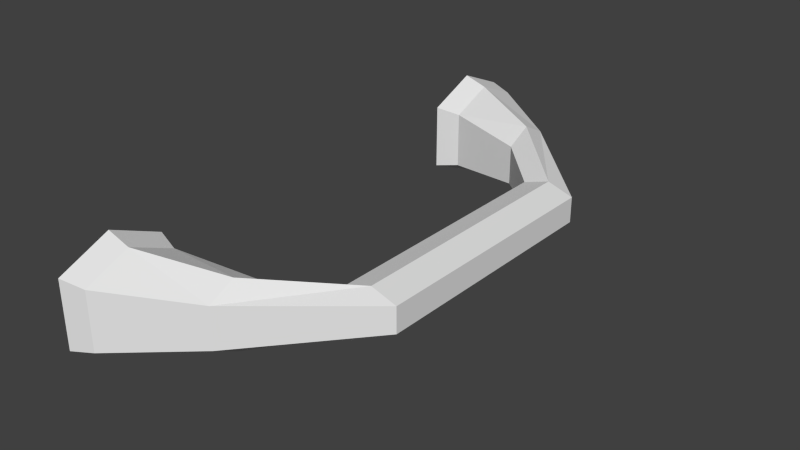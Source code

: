 # Source: briefcase_gib1.blend  (saved by Blender 2.76.0; exported with 4.5.12 LTS)
import bpy
from mathutils import Matrix  # noqa: F401  (used for matrix-valued properties, if any)

bpy.ops.wm.read_factory_settings(use_empty=True)
scene = bpy.context.scene
scene.name = 'Scene'

# ---- collections
col_collection_1 = bpy.data.collections.new('Collection 1'); scene.collection.children.link(col_collection_1)

# ---- world
world_world = bpy.data.worlds.new('World'); scene.world = world_world
world_world.color = (0.05088, 0.05088, 0.05088)
world_world.use_sun_shadow = False
world_world.sun_shadow_jitter_overblur = 0.0
world_world.cycles.sampling_method = 'NONE'
world_world.cycles.sample_map_resolution = 256

# ---- meshes
me_cube_000 = bpy.data.meshes.new('Cube.000')
me_cube_000.from_pydata([(0.2269, -0.1255, 0.07741), (0.2269, 0.1262, 0.07741), (0.2269, -0.1255, 0.04821), (0.2269, 0.1262, 0.04821), (0.2269, -0.08126, 0.07741), (0.2269, 0.08126, 0.07741), (0.2269, -0.08126, 0.04821), (0.2269, 0.08126, 0.04821), (0.2372, -0.1225, 0.07543), (0.2372, 0.1232, 0.07543), (0.2372, -0.1225, 0.05019), (0.2372, 0.1232, 0.05019), (0.2372, -0.08427, 0.07543), (0.2372, 0.08431, 0.07543), (0.2372, -0.08427, 0.05019), (0.2372, 0.08431, 0.05019), (0.272, -0.09901, 0.07172), (0.272, 0.09953, 0.07172), (0.272, -0.09901, 0.0539), (0.272, 0.09953, 0.0539), (0.272, -0.07611, 0.07172), (0.272, 0.07628, 0.07172), (0.272, -0.07611, 0.0539), (0.272, 0.07628, 0.0539), (0.3164, -0.05506, 0.06842), (0.3166, 0.05541, 0.06842), (0.3164, -0.05506, 0.0572), (0.3166, 0.05541, 0.0572), (0.2937, -0.05506, 0.06842), (0.2935, 0.05541, 0.06842), (0.2937, -0.05506, 0.0572), (0.2935, 0.05541, 0.0572), (0.2269, 0.1037, 0.08706), (0.2269, 0.1037, 0.03856), (0.2269, -0.1034, 0.08706), (0.2269, -0.1034, 0.03856), (0.2372, 0.1037, 0.08377), (0.2372, 0.1037, 0.04185), (0.2372, -0.1034, 0.08377), (0.2372, -0.1034, 0.04185), (0.272, 0.0879, 0.07761), (0.272, 0.0879, 0.04801), (0.272, -0.08756, 0.07761), (0.272, -0.08756, 0.04801), (0.3051, 0.05541, 0.07213), (0.3051, 0.05541, 0.05349), (0.3051, -0.05506, 0.07213), (0.3051, -0.05506, 0.05349)], [], [(5, 7, 15), (4, 12, 14), (15, 23, 21), (12, 20, 22), (35, 6, 14), (34, 0, 8), (2, 10, 8), (3, 1, 9), (33, 3, 11), (32, 5, 13), (23, 31, 29), (20, 28, 30), (14, 22, 43), (38, 8, 16), (10, 18, 16), (9, 17, 19), (37, 11, 19), (13, 21, 40), (45, 47, 30), (24, 26, 27), (22, 30, 47), (16, 24, 46), (18, 26, 24), (17, 25, 27), (19, 27, 45), (21, 29, 44), (30, 28, 29), (44, 46, 24), (35, 39, 10), (34, 38, 12), (33, 37, 15), (32, 36, 9), (39, 43, 18), (12, 38, 42), (15, 37, 41), (36, 40, 17), (26, 47, 45), (18, 43, 47), (20, 42, 46), (23, 41, 45), (17, 40, 44), (28, 46, 44), (34, 4, 35), (33, 7, 32), (13, 5, 15), (6, 4, 14), (13, 15, 21), (14, 12, 22), (39, 35, 14), (38, 34, 8), (0, 2, 8), (11, 3, 9), (37, 33, 11), (36, 32, 13), (21, 23, 29), (22, 20, 30), (39, 14, 43), (42, 38, 16), (8, 10, 16), (11, 9, 19), (41, 37, 19), (36, 13, 40), (31, 45, 30), (25, 24, 27), (43, 22, 47), (42, 16, 46), (16, 18, 24), (19, 17, 27), (41, 19, 45), (40, 21, 44), (31, 30, 29), (25, 44, 24), (2, 35, 10), (4, 34, 12), (7, 33, 15), (1, 32, 9), (10, 39, 18), (20, 12, 42), (23, 15, 41), (9, 36, 17), (27, 26, 45), (26, 18, 47), (28, 20, 46), (31, 23, 45), (25, 17, 44), (29, 28, 44), (35, 2, 0), (0, 34, 35), (4, 6, 35), (32, 1, 3), (3, 33, 32), (7, 5, 32)])
_uv = me_cube_000.uv_layers.new(name='UVMap')
_uv.uv.foreach_set('vector', [0.9471, 0.973, 0.9471, 0.9422, 0.9504, 0.9443, 0.7691, 0.9722, 0.7658, 0.9701, 0.7658, 0.9466, 0.9504, 0.9443, 0.9416, 0.9482, 0.9416, 0.967, 0.7658, 0.9701, 0.7747, 0.9662, 0.7747, 0.9505, 0.7449, 0.9343, 0.7691, 0.9445, 0.7658, 0.9466, 0.7449, 0.9824, 0.7315, 0.9637, 0.7348, 0.9616, 0.7206, 0.9445, 0.7239, 0.9466, 0.7239, 0.962, 0.982, 0.9445, 0.9805, 0.9672, 0.9771, 0.9651, 0.9717, 0.9378, 0.9963, 0.9442, 0.993, 0.9455, 0.9717, 0.9832, 0.9471, 0.973, 0.9504, 0.9709, 0.9416, 0.9482, 0.9188, 0.954, 0.9188, 0.9658, 0.7747, 0.9662, 0.7978, 0.9658, 0.7978, 0.954, 0.7658, 0.9466, 0.7747, 0.9505, 0.7622, 0.9443, 0.7449, 0.9789, 0.7348, 0.9616, 0.7497, 0.9662, 0.7239, 0.9466, 0.7497, 0.9505, 0.7497, 0.9662, 0.9771, 0.9651, 0.9671, 0.967, 0.9671, 0.9482, 0.9717, 0.94, 0.993, 0.9455, 0.9671, 0.9479, 0.9504, 0.9709, 0.9416, 0.967, 0.9544, 0.9732, 0.9188, 0.9501, 0.7978, 0.9501, 0.7978, 0.954, 0.7978, 0.9658, 0.7978, 0.954, 0.9188, 0.954, 0.7747, 0.9505, 0.7978, 0.954, 0.7978, 0.9501, 0.7497, 0.9662, 0.7978, 0.9658, 0.7978, 0.9678, 0.7497, 0.9505, 0.7978, 0.954, 0.7978, 0.9658, 0.9671, 0.967, 0.9188, 0.9658, 0.9188, 0.954, 0.9671, 0.9482, 0.9188, 0.954, 0.9188, 0.9501, 0.9416, 0.967, 0.9188, 0.9658, 0.9188, 0.9727, 0.7978, 0.954, 0.7978, 0.9658, 0.9188, 0.9658, 0.9188, 0.98, 0.7978, 0.98, 0.7978, 0.9732, 0.7449, 0.9343, 0.7449, 0.9378, 0.7239, 0.9466, 0.7449, 0.9824, 0.7449, 0.9789, 0.7658, 0.9701, 0.9717, 0.9378, 0.9717, 0.94, 0.9504, 0.9455, 0.9717, 0.9832, 0.9717, 0.9797, 0.993, 0.9709, 0.7449, 0.9378, 0.7622, 0.9443, 0.7497, 0.9505, 0.7619, 0.9672, 0.7449, 0.9789, 0.7622, 0.9688, 0.9504, 0.9455, 0.9717, 0.94, 0.9544, 0.944, 0.9717, 0.9797, 0.9544, 0.9732, 0.9675, 0.972, 0.7978, 0.954, 0.7978, 0.9501, 0.9188, 0.9501, 0.7497, 0.9505, 0.7622, 0.9443, 0.7978, 0.9501, 0.7747, 0.9662, 0.7622, 0.9688, 0.7978, 0.9678, 0.9416, 0.9482, 0.9544, 0.942, 0.9188, 0.9501, 0.9671, 0.9709, 0.9544, 0.9761, 0.9188, 0.9727, 0.7978, 0.9732, 0.7978, 0.98, 0.9188, 0.98, 0.7417, 0.9618, 0.7252, 0.9545, 0.7428, 0.9247, 0.7413, 0.9249, 0.7585, 0.9323, 0.7425, 0.9617, 0.9504, 0.9709, 0.9471, 0.973, 0.9504, 0.9443, 0.7691, 0.9445, 0.7691, 0.9722, 0.7658, 0.9466, 0.9504, 0.9709, 0.9504, 0.9443, 0.9416, 0.967, 0.7658, 0.9466, 0.7658, 0.9701, 0.7747, 0.9505, 0.7449, 0.9378, 0.7449, 0.9343, 0.7658, 0.9466, 0.7449, 0.9789, 0.7449, 0.9824, 0.7348, 0.9616, 0.7206, 0.9641, 0.7206, 0.9445, 0.7239, 0.962, 0.9787, 0.9466, 0.982, 0.9445, 0.9771, 0.9651, 0.9717, 0.94, 0.9717, 0.9378, 0.993, 0.9455, 0.9717, 0.9797, 0.9717, 0.9832, 0.9504, 0.9709, 0.9416, 0.967, 0.9416, 0.9482, 0.9188, 0.9658, 0.7747, 0.9505, 0.7747, 0.9662, 0.7978, 0.954, 0.7449, 0.9378, 0.7658, 0.9466, 0.7622, 0.9443, 0.7622, 0.9688, 0.7449, 0.9789, 0.7497, 0.9662, 0.7239, 0.962, 0.7239, 0.9466, 0.7497, 0.9662, 0.9787, 0.9466, 0.9771, 0.9651, 0.9671, 0.9482, 0.9544, 0.944, 0.9717, 0.94, 0.9671, 0.9479, 0.9717, 0.9797, 0.9504, 0.9709, 0.9544, 0.9732, 0.9188, 0.954, 0.9188, 0.9501, 0.7978, 0.954, 0.9188, 0.9658, 0.7978, 0.9658, 0.9188, 0.954, 0.7622, 0.9443, 0.7747, 0.9505, 0.7978, 0.9501, 0.7622, 0.9688, 0.7497, 0.9662, 0.7978, 0.9678, 0.7497, 0.9662, 0.7497, 0.9505, 0.7978, 0.9658, 0.9671, 0.9482, 0.9671, 0.967, 0.9188, 0.954, 0.9544, 0.942, 0.9671, 0.9482, 0.9188, 0.9501, 0.9544, 0.9761, 0.9416, 0.967, 0.9188, 0.9727, 0.9188, 0.954, 0.7978, 0.954, 0.9188, 0.9658, 0.9188, 0.9732, 0.9188, 0.98, 0.7978, 0.9732, 0.7206, 0.9445, 0.7449, 0.9343, 0.7239, 0.9466, 0.7691, 0.9722, 0.7449, 0.9824, 0.7658, 0.9701, 0.9471, 0.9442, 0.9717, 0.9378, 0.9504, 0.9455, 0.9963, 0.973, 0.9717, 0.9832, 0.993, 0.9709, 0.7239, 0.9466, 0.7449, 0.9378, 0.7497, 0.9505, 0.7747, 0.9662, 0.7619, 0.9672, 0.7622, 0.9688, 0.9416, 0.9479, 0.9504, 0.9455, 0.9544, 0.944, 0.9775, 0.9701, 0.9717, 0.9797, 0.9675, 0.972, 0.9188, 0.954, 0.7978, 0.954, 0.9188, 0.9501, 0.7978, 0.954, 0.7497, 0.9505, 0.7978, 0.9501, 0.7978, 0.9658, 0.7747, 0.9662, 0.7978, 0.9678, 0.9188, 0.954, 0.9416, 0.9482, 0.9188, 0.9501, 0.9188, 0.9697, 0.9671, 0.9709, 0.9188, 0.9727, 0.9188, 0.9732, 0.7978, 0.9732, 0.9188, 0.98, 0.7428, 0.9247, 0.7596, 0.9322, 0.7588, 0.9545, 0.7588, 0.9545, 0.7417, 0.9618, 0.7428, 0.9247, 0.7252, 0.9545, 0.7257, 0.9322, 0.7428, 0.9247, 0.7425, 0.9617, 0.7255, 0.9545, 0.7246, 0.9324, 0.7246, 0.9324, 0.7413, 0.9249, 0.7425, 0.9617, 0.7585, 0.9323, 0.7591, 0.9545, 0.7425, 0.9617])
me_cube_000.use_remesh_preserve_volume = False
me_cube_000.use_remesh_preserve_attributes = False
me_cube_000.use_mirror_vertex_groups = False
me_cube_000.update()

# ---- objects
ob_cube_001 = bpy.data.objects.new('Cube.001', me_cube_000)

# ---- transforms, parenting, visibility, modifiers, constraints
ob_cube_001.location = (0.0, 0.0, 0.0)
ob_cube_001.lineart.crease_threshold = 0.0

# ---- collection membership
col_collection_1.objects.link(ob_cube_001)

# ---- scene / render settings (as saved in the file)
scene.frame_start = 1; scene.frame_end = 1; scene.frame_set(1)
scene.render.engine = 'BLENDER_EEVEE_NEXT'
scene.render.resolution_percentage = 50
scene.render.dither_intensity = 0.0
scene.cycles.use_denoising = False
scene.cycles.samples = 10
scene.cycles.sampling_pattern = 'TABULATED_SOBOL'
scene.cycles.light_sampling_threshold = 0.0
scene.cycles.use_adaptive_sampling = False
scene.cycles.use_light_tree = False
scene.cycles.blur_glossy = 0.0
scene.cycles.pixel_filter_type = 'GAUSSIAN'
scene.cycles.sample_clamp_indirect = 0.0
scene.view_settings.view_transform = 'Standard'
bpy.context.view_layer.update()

# ---- added for rendering (the .blend has no active camera and no usable light): camera, sun
cam_auto = bpy.data.cameras.new('AutoCamera')
cam_auto.lens = 50.0
cam_auto.sensor_width = 36.0
cam_auto.clip_end = 1000.0
ob_auto_camera = bpy.data.objects.new('AutoCamera', cam_auto)
scene.collection.objects.link(ob_auto_camera)
ob_auto_camera.location = (0.523094, -0.301248, 0.263871)
ob_auto_camera.rotation_euler = (1.09748, -7.21219e-08, 0.694738)
scene.camera = ob_auto_camera
light_auto_sun = bpy.data.lights.new('AutoSun', 'SUN')
light_auto_sun.energy = 3.0
light_auto_sun.angle = 0.0523599
ob_auto_sun = bpy.data.objects.new('AutoSun', light_auto_sun)
scene.collection.objects.link(ob_auto_sun)
ob_auto_sun.rotation_euler = (0.872665, 0.174533, 0.523599)
bpy.context.view_layer.update()
